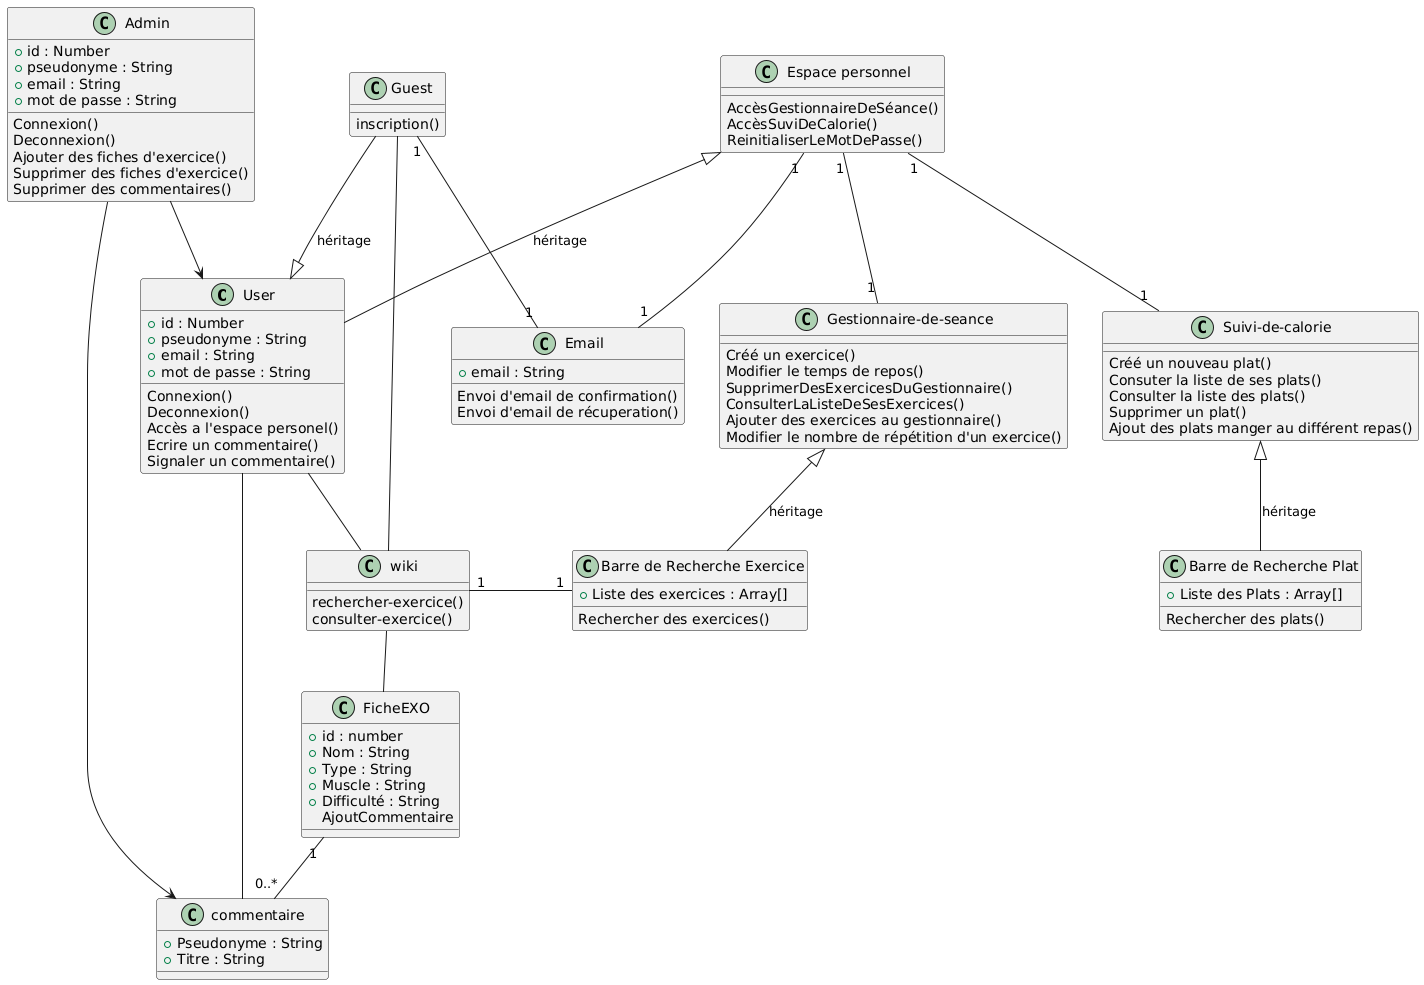

The diagram above was rendered by PlantUML. Its source (embedded in the PNG):
@startuml
class User {
+id : Number
+pseudonyme : String
+email : String
+mot de passe : String
Connexion()
Deconnexion()
Accès a l'espace personel()
Ecrire un commentaire()
Signaler un commentaire()

}

class Admin{
+id : Number
+pseudonyme : String
+email : String
+mot de passe : String
Connexion()
Deconnexion()
Ajouter des fiches d'exercice()
Supprimer des fiches d'exercice()
Supprimer des commentaires()

}

class Guest{
inscription()
}


class wiki{
rechercher-exercice()
consulter-exercice()
}

class FicheEXO{
+id : number
+Nom : String
+Type : String
+Muscle : String
+Difficulté : String
AjoutCommentaire
}

class commentaire{
+Pseudonyme : String
+Titre : String

}
class Account as "Espace personnel"{
AccèsGestionnaireDeSéance()
AccèsSuviDeCalorie()
ReinitialiserLeMotDePasse()
}

class GDS as "Gestionnaire-de-seance" {
Créé un exercice()
Modifier le temps de repos()
SupprimerDesExercicesDuGestionnaire()
ConsulterLaListeDeSesExercices()
Ajouter des exercices au gestionnaire()
Modifier le nombre de répétition d'un exercice()
}

class SDC as "Suivi-de-calorie" {
Créé un nouveau plat()
Consuter la liste de ses plats()
Consulter la liste des plats()
Supprimer un plat()
Ajout des plats manger au différent repas()
}

class BrecheP as "Barre de Recherche Plat"{
+Liste des Plats : Array[]
Rechercher des plats()
}

class BrecheE as "Barre de Recherche Exercice"{
+Liste des exercices : Array[]
Rechercher des exercices()
}


class Email{
+email : String
Envoi d'email de confirmation()
Envoi d'email de récuperation()
}

'Wiki
User -- wiki
Guest --wiki
wiki--FicheEXO
wiki "1"-right- "1" BrecheE

'Fiche Exercice
FicheEXO "1"-- "0..*" commentaire

'Guest User
Guest --|> User : héritage
Guest "1"-- "1" Email

'Admin  
Admin --> User 
Admin --> commentaire

'User commentaire
User -- commentaire

'Account
Account <|-- User : héritage
Account "1"-- "1" Email

'Account Gestionnaire de séance 
Account "1"-- "1" GDS
GDS <|-- BrecheE : héritage

'Account Suivi de calorie 
Account "1"-- "1" SDC
SDC <|-- BrecheP : héritage
@enduml